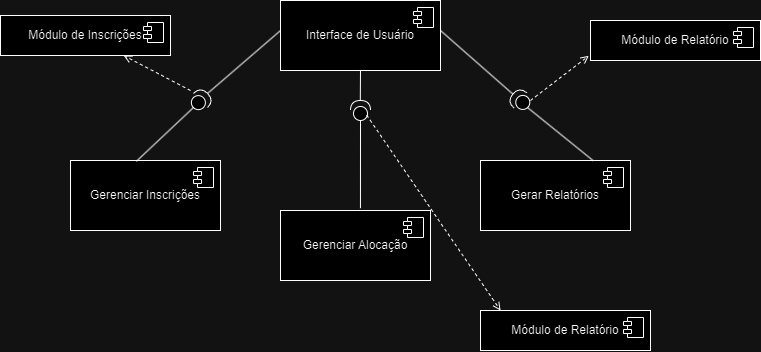

The diagram above was exported from draw.io. Its source (the exported page's mxGraphModel, read from the mxfile embedded in the PNG):
<mxGraphModel dx="989" dy="514" grid="1" gridSize="10" guides="1" tooltips="1" connect="1" arrows="1" fold="1" page="1" pageScale="1" pageWidth="3300" pageHeight="4681" math="0" shadow="0">
  <root>
    <mxCell id="0" />
    <mxCell id="1" parent="0" />
    <mxCell id="2W_74EeL-CfWkf3riFF9-2" value="Interface de Usuário" style="html=1;dropTarget=0;whiteSpace=wrap;" vertex="1" parent="1">
      <mxGeometry x="320" y="110" width="160" height="70" as="geometry" />
    </mxCell>
    <mxCell id="2W_74EeL-CfWkf3riFF9-3" value="" style="shape=module;jettyWidth=8;jettyHeight=4;" vertex="1" parent="2W_74EeL-CfWkf3riFF9-2">
      <mxGeometry x="1" width="20" height="20" relative="1" as="geometry">
        <mxPoint x="-27" y="7" as="offset" />
      </mxGeometry>
    </mxCell>
    <mxCell id="2W_74EeL-CfWkf3riFF9-4" value="Gerenciar Inscrições" style="html=1;dropTarget=0;whiteSpace=wrap;" vertex="1" parent="1">
      <mxGeometry x="110" y="270" width="150" height="70" as="geometry" />
    </mxCell>
    <mxCell id="2W_74EeL-CfWkf3riFF9-5" value="" style="shape=module;jettyWidth=8;jettyHeight=4;" vertex="1" parent="2W_74EeL-CfWkf3riFF9-4">
      <mxGeometry x="1" width="20" height="20" relative="1" as="geometry">
        <mxPoint x="-27" y="7" as="offset" />
      </mxGeometry>
    </mxCell>
    <mxCell id="2W_74EeL-CfWkf3riFF9-6" value="Gerenciar Alocação" style="html=1;dropTarget=0;whiteSpace=wrap;" vertex="1" parent="1">
      <mxGeometry x="320" y="320" width="150" height="70" as="geometry" />
    </mxCell>
    <mxCell id="2W_74EeL-CfWkf3riFF9-7" value="" style="shape=module;jettyWidth=8;jettyHeight=4;" vertex="1" parent="2W_74EeL-CfWkf3riFF9-6">
      <mxGeometry x="1" width="20" height="20" relative="1" as="geometry">
        <mxPoint x="-27" y="7" as="offset" />
      </mxGeometry>
    </mxCell>
    <mxCell id="2W_74EeL-CfWkf3riFF9-8" value="Gerar Relatórios" style="html=1;dropTarget=0;whiteSpace=wrap;" vertex="1" parent="1">
      <mxGeometry x="520" y="270" width="150" height="70" as="geometry" />
    </mxCell>
    <mxCell id="2W_74EeL-CfWkf3riFF9-9" value="" style="shape=module;jettyWidth=8;jettyHeight=4;" vertex="1" parent="2W_74EeL-CfWkf3riFF9-8">
      <mxGeometry x="1" width="20" height="20" relative="1" as="geometry">
        <mxPoint x="-27" y="7" as="offset" />
      </mxGeometry>
    </mxCell>
    <mxCell id="2W_74EeL-CfWkf3riFF9-13" value="" style="ellipse;whiteSpace=wrap;html=1;align=center;aspect=fixed;fillColor=none;strokeColor=none;resizable=0;perimeter=centerPerimeter;rotatable=0;allowArrows=0;points=[];outlineConnect=1;" vertex="1" parent="1">
      <mxGeometry x="290" y="130" width="10" height="10" as="geometry" />
    </mxCell>
    <mxCell id="2W_74EeL-CfWkf3riFF9-15" value="" style="shape=providedRequiredInterface;html=1;verticalLabelPosition=bottom;sketch=0;rotation=-45;" vertex="1" parent="1">
      <mxGeometry x="230" y="200" width="20" height="20" as="geometry" />
    </mxCell>
    <mxCell id="2W_74EeL-CfWkf3riFF9-16" style="rounded=0;orthogonalLoop=1;jettySize=auto;html=1;entryX=1;entryY=0.5;entryDx=0;entryDy=0;entryPerimeter=0;endArrow=none;endFill=0;exitX=0;exitY=0.429;exitDx=0;exitDy=0;exitPerimeter=0;" edge="1" parent="1" source="2W_74EeL-CfWkf3riFF9-2" target="2W_74EeL-CfWkf3riFF9-15">
      <mxGeometry relative="1" as="geometry" />
    </mxCell>
    <mxCell id="2W_74EeL-CfWkf3riFF9-17" style="rounded=0;orthogonalLoop=1;jettySize=auto;html=1;entryX=0;entryY=0.5;entryDx=0;entryDy=0;entryPerimeter=0;endArrow=none;endFill=0;exitX=0.439;exitY=0.012;exitDx=0;exitDy=0;exitPerimeter=0;" edge="1" parent="1" source="2W_74EeL-CfWkf3riFF9-4" target="2W_74EeL-CfWkf3riFF9-15">
      <mxGeometry relative="1" as="geometry" />
    </mxCell>
    <mxCell id="2W_74EeL-CfWkf3riFF9-30" value="" style="shape=providedRequiredInterface;html=1;verticalLabelPosition=bottom;sketch=0;rotation=-90;" vertex="1" parent="1">
      <mxGeometry x="390" y="210" width="20" height="20" as="geometry" />
    </mxCell>
    <mxCell id="2W_74EeL-CfWkf3riFF9-31" value="" style="endArrow=none;html=1;rounded=0;entryX=0;entryY=0.5;entryDx=0;entryDy=0;entryPerimeter=0;exitX=0.533;exitY=-0.033;exitDx=0;exitDy=0;exitPerimeter=0;" edge="1" parent="1" source="2W_74EeL-CfWkf3riFF9-6" target="2W_74EeL-CfWkf3riFF9-30">
      <mxGeometry width="50" height="50" relative="1" as="geometry">
        <mxPoint x="400" y="270" as="sourcePoint" />
        <mxPoint x="450" y="220" as="targetPoint" />
      </mxGeometry>
    </mxCell>
    <mxCell id="2W_74EeL-CfWkf3riFF9-32" value="" style="endArrow=none;html=1;rounded=0;" edge="1" parent="1">
      <mxGeometry width="50" height="50" relative="1" as="geometry">
        <mxPoint x="399.8" y="210" as="sourcePoint" />
        <mxPoint x="400" y="180" as="targetPoint" />
      </mxGeometry>
    </mxCell>
    <mxCell id="2W_74EeL-CfWkf3riFF9-33" style="rounded=0;orthogonalLoop=1;jettySize=auto;html=1;endArrow=none;endFill=0;exitX=1;exitY=0.5;exitDx=0;exitDy=0;exitPerimeter=0;" edge="1" parent="1" source="2W_74EeL-CfWkf3riFF9-39">
      <mxGeometry relative="1" as="geometry">
        <mxPoint x="560" y="210" as="sourcePoint" />
        <mxPoint x="480" y="140" as="targetPoint" />
      </mxGeometry>
    </mxCell>
    <mxCell id="2W_74EeL-CfWkf3riFF9-37" style="rounded=0;orthogonalLoop=1;jettySize=auto;html=1;entryX=1;entryY=0.5;entryDx=0;entryDy=0;entryPerimeter=0;endArrow=none;endFill=0;exitX=0.75;exitY=0;exitDx=0;exitDy=0;" edge="1" parent="1" source="2W_74EeL-CfWkf3riFF9-8">
      <mxGeometry relative="1" as="geometry">
        <mxPoint x="588" y="274" as="sourcePoint" />
        <mxPoint x="567.0710678118653" y="217.07106781186542" as="targetPoint" />
      </mxGeometry>
    </mxCell>
    <mxCell id="2W_74EeL-CfWkf3riFF9-39" value="" style="shape=providedRequiredInterface;html=1;verticalLabelPosition=bottom;sketch=0;rotation=-140;" vertex="1" parent="1">
      <mxGeometry x="550" y="200" width="20" height="20" as="geometry" />
    </mxCell>
    <mxCell id="2W_74EeL-CfWkf3riFF9-46" value="Módulo de Inscrições" style="html=1;dropTarget=0;whiteSpace=wrap;" vertex="1" parent="1">
      <mxGeometry x="40" y="125" width="170" height="40" as="geometry" />
    </mxCell>
    <mxCell id="2W_74EeL-CfWkf3riFF9-47" value="" style="shape=module;jettyWidth=8;jettyHeight=4;" vertex="1" parent="2W_74EeL-CfWkf3riFF9-46">
      <mxGeometry x="1" width="20" height="20" relative="1" as="geometry">
        <mxPoint x="-27" y="7" as="offset" />
      </mxGeometry>
    </mxCell>
    <mxCell id="2W_74EeL-CfWkf3riFF9-50" value="Módulo de Relatório" style="html=1;dropTarget=0;whiteSpace=wrap;" vertex="1" parent="1">
      <mxGeometry x="630" y="130" width="170" height="40" as="geometry" />
    </mxCell>
    <mxCell id="2W_74EeL-CfWkf3riFF9-51" value="" style="shape=module;jettyWidth=8;jettyHeight=4;" vertex="1" parent="2W_74EeL-CfWkf3riFF9-50">
      <mxGeometry x="1" width="20" height="20" relative="1" as="geometry">
        <mxPoint x="-27" y="7" as="offset" />
      </mxGeometry>
    </mxCell>
    <mxCell id="2W_74EeL-CfWkf3riFF9-53" value="" style="endArrow=open;dashed=1;html=1;rounded=0;entryX=-0.01;entryY=0.883;entryDx=0;entryDy=0;entryPerimeter=0;endFill=0;" edge="1" parent="1" target="2W_74EeL-CfWkf3riFF9-50">
      <mxGeometry width="50" height="50" relative="1" as="geometry">
        <mxPoint x="570" y="210" as="sourcePoint" />
        <mxPoint x="620" y="160" as="targetPoint" />
      </mxGeometry>
    </mxCell>
    <mxCell id="2W_74EeL-CfWkf3riFF9-54" value="" style="endArrow=open;dashed=1;html=1;rounded=0;endFill=0;" edge="1" parent="1" target="2W_74EeL-CfWkf3riFF9-46">
      <mxGeometry width="50" height="50" relative="1" as="geometry">
        <mxPoint x="230" y="200" as="sourcePoint" />
        <mxPoint x="288" y="155" as="targetPoint" />
      </mxGeometry>
    </mxCell>
    <mxCell id="2W_74EeL-CfWkf3riFF9-55" value="Módulo de Relatório" style="html=1;dropTarget=0;whiteSpace=wrap;" vertex="1" parent="1">
      <mxGeometry x="520" y="420" width="170" height="40" as="geometry" />
    </mxCell>
    <mxCell id="2W_74EeL-CfWkf3riFF9-56" value="" style="shape=module;jettyWidth=8;jettyHeight=4;" vertex="1" parent="2W_74EeL-CfWkf3riFF9-55">
      <mxGeometry x="1" width="20" height="20" relative="1" as="geometry">
        <mxPoint x="-27" y="7" as="offset" />
      </mxGeometry>
    </mxCell>
    <mxCell id="2W_74EeL-CfWkf3riFF9-57" value="" style="endArrow=open;dashed=1;html=1;rounded=0;endFill=0;exitX=0.269;exitY=0.809;exitDx=0;exitDy=0;exitPerimeter=0;entryX=0.118;entryY=0;entryDx=0;entryDy=0;entryPerimeter=0;" edge="1" parent="1" source="2W_74EeL-CfWkf3riFF9-30" target="2W_74EeL-CfWkf3riFF9-55">
      <mxGeometry width="50" height="50" relative="1" as="geometry">
        <mxPoint x="507" y="295" as="sourcePoint" />
        <mxPoint x="440" y="260" as="targetPoint" />
      </mxGeometry>
    </mxCell>
  </root>
</mxGraphModel>